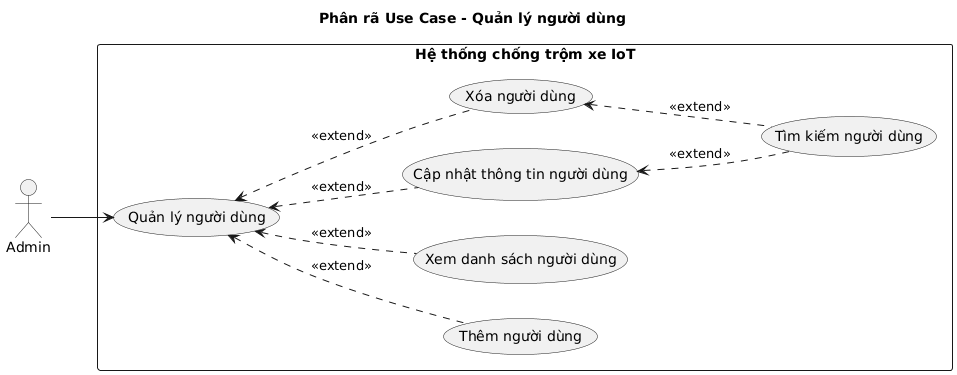

The diagram above was rendered by PlantUML. Its source (embedded in the PNG):
@startuml
title Phân rã Use Case - Quản lý người dùng
left to right direction

actor "Admin" as Admin

rectangle "Hệ thống chống trộm xe IoT" {
    usecase "Quản lý người dùng" as UC_ManageUser
    usecase "Thêm người dùng" as UC_AddUser
    usecase "Xem danh sách người dùng" as UC_ViewUser
    usecase "Cập nhật thông tin người dùng" as UC_UpdateUser
    usecase "Xóa người dùng" as UC_DeleteUser
    usecase "Tìm kiếm người dùng" as UC_FindUser
}

' --- Mối quan hệ ---
Admin --> UC_ManageUser
UC_ManageUser <.. UC_AddUser  : <<extend>>
UC_ManageUser <.. UC_ViewUser  : <<extend>>
UC_ManageUser <.. UC_UpdateUser : <<extend>>
UC_ManageUser <.. UC_DeleteUser  : <<extend>>
UC_UpdateUser <.. UC_FindUser :  <<extend>>
UC_DeleteUser <.. UC_FindUser : <<extend>>
@enduml